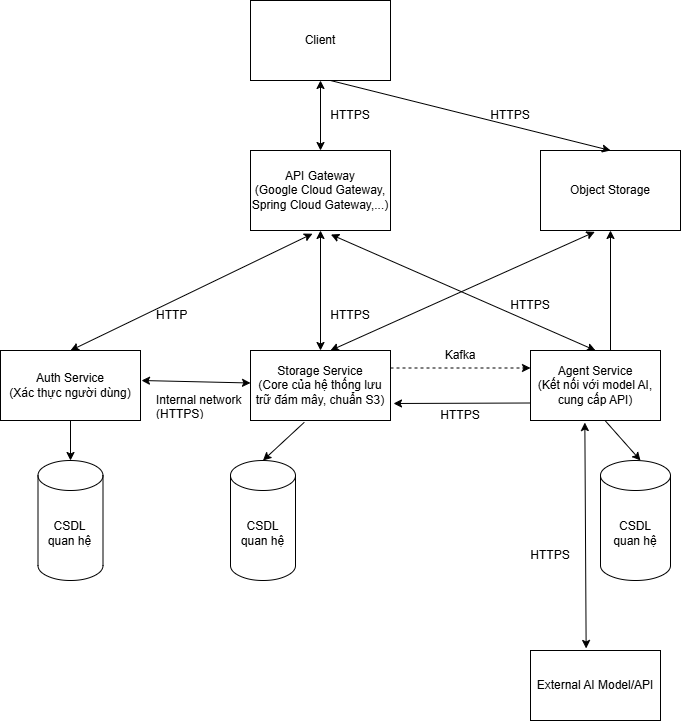

The diagram above was exported from draw.io. Its source (the exported page's mxGraphModel, read from the mxfile embedded in the PNG):
<mxGraphModel dx="1209" dy="719" grid="1" gridSize="10" guides="1" tooltips="1" connect="1" arrows="1" fold="1" page="1" pageScale="1" pageWidth="850" pageHeight="1100" math="0" shadow="0">
  <root>
    <mxCell id="0" />
    <mxCell id="1" parent="0" />
    <mxCell id="b4q4bavGYctqDzqPK1dF-4" parent="1" style="rounded=0;whiteSpace=wrap;html=1;" value="Client" vertex="1">
      <mxGeometry height="80" width="140" x="340" y="70" as="geometry" />
    </mxCell>
    <mxCell id="b4q4bavGYctqDzqPK1dF-5" parent="1" style="rounded=0;whiteSpace=wrap;html=1;" value="API Gateway&lt;div&gt;(Google Cloud Gateway, Spring Cloud Gateway,...)&lt;/div&gt;" vertex="1">
      <mxGeometry height="80" width="140" x="340" y="220" as="geometry" />
    </mxCell>
    <mxCell id="b4q4bavGYctqDzqPK1dF-6" parent="1" style="rounded=0;whiteSpace=wrap;html=1;" value="Auth Service&lt;div&gt;(Xác thực người dùng)&lt;/div&gt;" vertex="1">
      <mxGeometry height="70" width="140" x="90" y="420" as="geometry" />
    </mxCell>
    <mxCell id="b4q4bavGYctqDzqPK1dF-8" parent="1" style="rounded=0;whiteSpace=wrap;html=1;" value="Storage Service&lt;div&gt;(Core của hệ thống lưu trữ đám mây, chuẩn S3)&lt;/div&gt;" vertex="1">
      <mxGeometry height="70" width="140" x="340" y="420" as="geometry" />
    </mxCell>
    <mxCell id="b4q4bavGYctqDzqPK1dF-9" parent="1" style="rounded=0;whiteSpace=wrap;html=1;" value="Agent Service&lt;div&gt;(Kết nối với model AI, cung cấp API)&lt;/div&gt;" vertex="1">
      <mxGeometry height="70" width="130" x="620" y="420" as="geometry" />
    </mxCell>
    <mxCell id="b4q4bavGYctqDzqPK1dF-10" edge="1" parent="1" source="b4q4bavGYctqDzqPK1dF-5" style="endArrow=classic;startArrow=classic;html=1;rounded=0;entryX=0.5;entryY=1;entryDx=0;entryDy=0;exitX=0.5;exitY=0;exitDx=0;exitDy=0;" target="b4q4bavGYctqDzqPK1dF-4" value="">
      <mxGeometry height="50" relative="1" width="50" as="geometry">
        <mxPoint x="390" y="350" as="sourcePoint" />
        <mxPoint x="450" y="300" as="targetPoint" />
      </mxGeometry>
    </mxCell>
    <mxCell id="b4q4bavGYctqDzqPK1dF-11" parent="1" style="text;html=1;whiteSpace=wrap;strokeColor=none;fillColor=none;align=center;verticalAlign=middle;rounded=0;" value="HTTPS" vertex="1">
      <mxGeometry height="30" width="60" x="410" y="170" as="geometry" />
    </mxCell>
    <mxCell id="b4q4bavGYctqDzqPK1dF-12" edge="1" parent="1" source="b4q4bavGYctqDzqPK1dF-6" style="endArrow=classic;startArrow=classic;html=1;rounded=0;exitX=0.5;exitY=0;exitDx=0;exitDy=0;entryX=0.443;entryY=1.04;entryDx=0;entryDy=0;entryPerimeter=0;" target="b4q4bavGYctqDzqPK1dF-5" value="">
      <mxGeometry height="50" relative="1" width="50" as="geometry">
        <mxPoint x="400" y="350" as="sourcePoint" />
        <mxPoint x="450" y="300" as="targetPoint" />
      </mxGeometry>
    </mxCell>
    <mxCell id="b4q4bavGYctqDzqPK1dF-13" edge="1" parent="1" source="b4q4bavGYctqDzqPK1dF-8" style="endArrow=classic;startArrow=classic;html=1;rounded=0;exitX=0.5;exitY=0;exitDx=0;exitDy=0;entryX=0.5;entryY=1;entryDx=0;entryDy=0;" target="b4q4bavGYctqDzqPK1dF-5" value="">
      <mxGeometry height="50" relative="1" width="50" as="geometry">
        <mxPoint x="580" y="567" as="sourcePoint" />
        <mxPoint x="822" y="450" as="targetPoint" />
      </mxGeometry>
    </mxCell>
    <mxCell id="b4q4bavGYctqDzqPK1dF-14" edge="1" parent="1" source="b4q4bavGYctqDzqPK1dF-9" style="endArrow=classic;startArrow=classic;html=1;rounded=0;exitX=0.5;exitY=0;exitDx=0;exitDy=0;entryX=0.574;entryY=1.05;entryDx=0;entryDy=0;entryPerimeter=0;" target="b4q4bavGYctqDzqPK1dF-5" value="">
      <mxGeometry height="50" relative="1" width="50" as="geometry">
        <mxPoint x="490" y="467" as="sourcePoint" />
        <mxPoint x="732" y="350" as="targetPoint" />
      </mxGeometry>
    </mxCell>
    <mxCell id="b4q4bavGYctqDzqPK1dF-15" parent="1" style="text;strokeColor=none;fillColor=none;align=left;verticalAlign=middle;spacingLeft=4;spacingRight=4;overflow=hidden;points=[[0,0.5],[1,0.5]];portConstraint=eastwest;rotatable=0;whiteSpace=wrap;html=1;" value="HTTP" vertex="1">
      <mxGeometry height="30" width="80" x="240" y="370" as="geometry" />
    </mxCell>
    <mxCell id="b4q4bavGYctqDzqPK1dF-16" parent="1" style="text;html=1;whiteSpace=wrap;strokeColor=none;fillColor=none;align=center;verticalAlign=middle;rounded=0;" value="HTTPS" vertex="1">
      <mxGeometry height="30" width="60" x="410" y="370" as="geometry" />
    </mxCell>
    <mxCell id="b4q4bavGYctqDzqPK1dF-17" parent="1" style="text;html=1;whiteSpace=wrap;strokeColor=none;fillColor=none;align=center;verticalAlign=middle;rounded=0;" value="HTTPS" vertex="1">
      <mxGeometry height="30" width="60" x="590" y="360" as="geometry" />
    </mxCell>
    <mxCell id="b4q4bavGYctqDzqPK1dF-24" parent="1" style="rounded=0;whiteSpace=wrap;html=1;" value="Object Storage" vertex="1">
      <mxGeometry height="80" width="140" x="630" y="220" as="geometry" />
    </mxCell>
    <mxCell id="b4q4bavGYctqDzqPK1dF-28" parent="1" style="shape=cylinder3;whiteSpace=wrap;html=1;boundedLbl=1;backgroundOutline=1;size=15;" value="CSDL&lt;br&gt;quan hệ" vertex="1">
      <mxGeometry height="120" width="65" x="127.5" y="530" as="geometry" />
    </mxCell>
    <mxCell id="b4q4bavGYctqDzqPK1dF-30" parent="1" style="shape=cylinder3;whiteSpace=wrap;html=1;boundedLbl=1;backgroundOutline=1;size=15;" value="CSDL&lt;div&gt;quan hệ&lt;/div&gt;" vertex="1">
      <mxGeometry height="120" width="70" x="690" y="530" as="geometry" />
    </mxCell>
    <mxCell id="b4q4bavGYctqDzqPK1dF-31" edge="1" parent="1" style="endArrow=classic;html=1;rounded=0;entryX=0.5;entryY=1;entryDx=0;entryDy=0;" target="b4q4bavGYctqDzqPK1dF-24" value="">
      <mxGeometry height="50" relative="1" width="50" as="geometry">
        <mxPoint x="700" y="420" as="sourcePoint" />
        <mxPoint x="450" y="500" as="targetPoint" />
      </mxGeometry>
    </mxCell>
    <mxCell id="b4q4bavGYctqDzqPK1dF-33" edge="1" parent="1" source="b4q4bavGYctqDzqPK1dF-6" style="endArrow=classic;html=1;rounded=0;exitX=0.5;exitY=1;exitDx=0;exitDy=0;entryX=0.5;entryY=0;entryDx=0;entryDy=0;entryPerimeter=0;" target="b4q4bavGYctqDzqPK1dF-28" value="">
      <mxGeometry height="50" relative="1" width="50" as="geometry">
        <mxPoint x="400" y="550" as="sourcePoint" />
        <mxPoint x="450" y="500" as="targetPoint" />
      </mxGeometry>
    </mxCell>
    <mxCell id="b4q4bavGYctqDzqPK1dF-34" edge="1" parent="1" style="endArrow=classic;html=1;rounded=0;exitX=0.5;exitY=1;exitDx=0;exitDy=0;" value="">
      <mxGeometry height="50" relative="1" width="50" as="geometry">
        <mxPoint x="694.5" y="490" as="sourcePoint" />
        <mxPoint x="730" y="530" as="targetPoint" />
      </mxGeometry>
    </mxCell>
    <mxCell id="b4q4bavGYctqDzqPK1dF-35" edge="1" parent="1" style="endArrow=classic;startArrow=classic;html=1;rounded=0;entryX=0;entryY=0.5;entryDx=0;entryDy=0;" value="">
      <mxGeometry height="50" relative="1" width="50" as="geometry">
        <mxPoint x="231" y="450" as="sourcePoint" />
        <mxPoint x="340" y="452.5" as="targetPoint" />
      </mxGeometry>
    </mxCell>
    <mxCell id="b4q4bavGYctqDzqPK1dF-37" parent="1" style="text;strokeColor=none;fillColor=none;align=left;verticalAlign=middle;spacingLeft=4;spacingRight=4;overflow=hidden;points=[[0,0.5],[1,0.5]];portConstraint=eastwest;rotatable=0;whiteSpace=wrap;html=1;" value="Internal network (HTTPS)" vertex="1">
      <mxGeometry height="30" width="100" x="240" y="460" as="geometry" />
    </mxCell>
    <mxCell id="mbLzPLePh14Vjdpi6q_--1" parent="1" style="shape=cylinder3;whiteSpace=wrap;html=1;boundedLbl=1;backgroundOutline=1;size=15;" value="CSDL&lt;br&gt;quan hệ" vertex="1">
      <mxGeometry height="120" width="65" x="320" y="530" as="geometry" />
    </mxCell>
    <mxCell id="mbLzPLePh14Vjdpi6q_--2" edge="1" parent="1" source="b4q4bavGYctqDzqPK1dF-8" style="endArrow=classic;html=1;rounded=0;exitX=0.384;exitY=1.026;exitDx=0;exitDy=0;entryX=0.5;entryY=0;entryDx=0;entryDy=0;exitPerimeter=0;entryPerimeter=0;" target="mbLzPLePh14Vjdpi6q_--1" value="">
      <mxGeometry height="50" relative="1" width="50" as="geometry">
        <mxPoint x="430" y="610" as="sourcePoint" />
        <mxPoint x="430" y="790" as="targetPoint" />
      </mxGeometry>
    </mxCell>
    <mxCell id="mbLzPLePh14Vjdpi6q_--3" parent="1" style="rounded=0;whiteSpace=wrap;html=1;" value="External AI Model/API" vertex="1">
      <mxGeometry height="70" width="130" x="620" y="720" as="geometry" />
    </mxCell>
    <mxCell id="mbLzPLePh14Vjdpi6q_--4" edge="1" parent="1" source="mbLzPLePh14Vjdpi6q_--3" style="endArrow=classic;startArrow=classic;html=1;rounded=0;entryX=0.418;entryY=1.029;entryDx=0;entryDy=0;entryPerimeter=0;exitX=0.428;exitY=-0.029;exitDx=0;exitDy=0;exitPerimeter=0;" target="b4q4bavGYctqDzqPK1dF-9" value="">
      <mxGeometry height="50" relative="1" width="50" as="geometry">
        <mxPoint x="420" y="650" as="sourcePoint" />
        <mxPoint x="470" y="600" as="targetPoint" />
      </mxGeometry>
    </mxCell>
    <mxCell id="mbLzPLePh14Vjdpi6q_--5" parent="1" style="text;html=1;whiteSpace=wrap;strokeColor=none;fillColor=none;align=center;verticalAlign=middle;rounded=0;" value="HTTPS" vertex="1">
      <mxGeometry height="30" width="60" x="610" y="610" as="geometry" />
    </mxCell>
    <mxCell id="mbLzPLePh14Vjdpi6q_--7" edge="1" parent="1" source="b4q4bavGYctqDzqPK1dF-4" style="endArrow=classic;html=1;rounded=0;entryX=0.5;entryY=0;entryDx=0;entryDy=0;exitX=0.571;exitY=1;exitDx=0;exitDy=0;exitPerimeter=0;" target="b4q4bavGYctqDzqPK1dF-24" value="">
      <mxGeometry height="50" relative="1" width="50" as="geometry">
        <mxPoint x="420" y="320" as="sourcePoint" />
        <mxPoint x="470" y="270" as="targetPoint" />
      </mxGeometry>
    </mxCell>
    <mxCell id="mbLzPLePh14Vjdpi6q_--8" parent="1" style="text;html=1;whiteSpace=wrap;strokeColor=none;fillColor=none;align=center;verticalAlign=middle;rounded=0;" value="HTTPS" vertex="1">
      <mxGeometry height="30" width="60" x="570" y="170" as="geometry" />
    </mxCell>
    <mxCell id="mbLzPLePh14Vjdpi6q_--10" edge="1" parent="1" source="b4q4bavGYctqDzqPK1dF-8" style="endArrow=classic;startArrow=classic;html=1;rounded=0;entryX=0.388;entryY=1.017;entryDx=0;entryDy=0;entryPerimeter=0;exitX=0.571;exitY=0;exitDx=0;exitDy=0;exitPerimeter=0;" target="b4q4bavGYctqDzqPK1dF-24" value="">
      <mxGeometry height="50" relative="1" width="50" as="geometry">
        <mxPoint x="420" y="320" as="sourcePoint" />
        <mxPoint x="470" y="270" as="targetPoint" />
      </mxGeometry>
    </mxCell>
    <mxCell id="mbLzPLePh14Vjdpi6q_--12" edge="1" parent="1" source="b4q4bavGYctqDzqPK1dF-8" style="endArrow=classic;html=1;rounded=0;entryX=0;entryY=0.25;entryDx=0;entryDy=0;exitX=1;exitY=0.25;exitDx=0;exitDy=0;dashed=1;" target="b4q4bavGYctqDzqPK1dF-9" value="">
      <mxGeometry height="50" relative="1" width="50" as="geometry">
        <mxPoint x="420" y="490" as="sourcePoint" />
        <mxPoint x="470" y="440" as="targetPoint" />
      </mxGeometry>
    </mxCell>
    <mxCell id="mbLzPLePh14Vjdpi6q_--13" edge="1" parent="1" source="b4q4bavGYctqDzqPK1dF-9" style="endArrow=classic;html=1;rounded=0;exitX=0;exitY=0.75;exitDx=0;exitDy=0;" value="">
      <mxGeometry height="50" relative="1" width="50" as="geometry">
        <mxPoint x="420" y="490" as="sourcePoint" />
        <mxPoint x="483" y="473" as="targetPoint" />
      </mxGeometry>
    </mxCell>
    <mxCell id="mbLzPLePh14Vjdpi6q_--14" parent="1" style="text;html=1;whiteSpace=wrap;strokeColor=none;fillColor=none;align=center;verticalAlign=middle;rounded=0;" value="Kafka" vertex="1">
      <mxGeometry height="30" width="60" x="520" y="410" as="geometry" />
    </mxCell>
    <mxCell id="mbLzPLePh14Vjdpi6q_--15" parent="1" style="text;html=1;whiteSpace=wrap;strokeColor=none;fillColor=none;align=center;verticalAlign=middle;rounded=0;" value="HTTPS" vertex="1">
      <mxGeometry height="30" width="60" x="520" y="470" as="geometry" />
    </mxCell>
  </root>
</mxGraphModel>